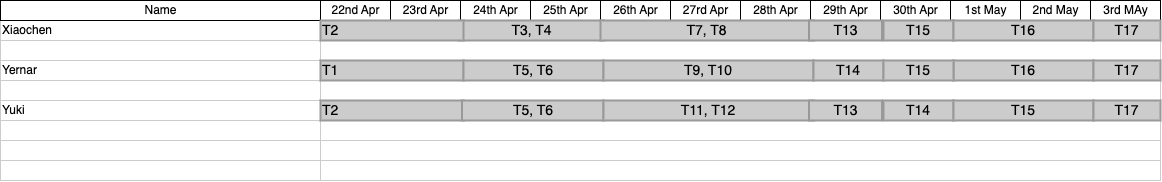

The diagram above was exported from draw.io. Its source (the exported page's mxGraphModel, read from the mxfile embedded in the PNG):
<mxGraphModel dx="954" dy="648" grid="1" gridSize="10" guides="1" tooltips="1" connect="0" arrows="1" fold="1" page="1" pageScale="1.5" pageWidth="1169" pageHeight="827" background="none" math="0" shadow="0">
  <root>
    <mxCell id="0" style=";html=1;" />
    <mxCell id="1" style=";html=1;" parent="0" />
    <mxCell id="75" value="Xiaochen" style="align=left;strokeColor=#CCCCCC;html=1;" parent="1" vertex="1">
      <mxGeometry x="297.0000000000003" y="149.99999999999977" width="319.9999999999997" height="20.000000000000014" as="geometry" />
    </mxCell>
    <mxCell id="80" value="" style="align=left;strokeColor=#CCCCCC;html=1;" parent="1" vertex="1">
      <mxGeometry x="297" y="170.00000000000023" width="320" height="20" as="geometry" />
    </mxCell>
    <mxCell id="85" value="Yernar" style="align=left;strokeColor=#CCCCCC;html=1;" parent="1" vertex="1">
      <mxGeometry x="296.9999999999999" y="190.00000000000023" width="320.0000000000001" height="20" as="geometry" />
    </mxCell>
    <mxCell id="90" value="" style="align=left;strokeColor=#CCCCCC;html=1;" parent="1" vertex="1">
      <mxGeometry x="296.9999999999999" y="210.00000000000045" width="320.0000000000001" height="20" as="geometry" />
    </mxCell>
    <mxCell id="95" value="Yuki" style="align=left;strokeColor=#CCCCCC;html=1;" parent="1" vertex="1">
      <mxGeometry x="297.0000000000006" y="230.00000000000068" width="319.9999999999994" height="20" as="geometry" />
    </mxCell>
    <mxCell id="100" value="" style="align=left;strokeColor=#CCCCCC;html=1;" parent="1" vertex="1">
      <mxGeometry x="297.0000000000006" y="250.00000000000057" width="319.9999999999994" height="20" as="geometry" />
    </mxCell>
    <mxCell id="2" value="Name" style="strokeWidth=1;fontStyle=0;html=1;" parent="1" vertex="1">
      <mxGeometry x="297" y="130" width="320" height="20" as="geometry" />
    </mxCell>
    <mxCell id="67c90442a009f359-289" value="" style="align=left;strokeColor=#CCCCCC;html=1;" parent="1" vertex="1">
      <mxGeometry x="297.0000000000006" y="270.00000000000057" width="319.9999999999994" height="20" as="geometry" />
    </mxCell>
    <mxCell id="67c90442a009f359-290" value="" style="align=left;strokeColor=#CCCCCC;html=1;" parent="1" vertex="1">
      <mxGeometry x="297.0000000000006" y="290.00000000000057" width="319.9999999999994" height="20" as="geometry" />
    </mxCell>
    <mxCell id="67c90442a009f359-291" value="" style="align=left;strokeColor=#CCCCCC;html=1;" parent="1" vertex="1">
      <mxGeometry x="617" y="150" width="840" height="20" as="geometry" />
    </mxCell>
    <mxCell id="4" value="22nd Apr" style="strokeWidth=1;fontStyle=0;html=1;" parent="1" vertex="1">
      <mxGeometry x="617" y="130" width="70" height="20" as="geometry" />
    </mxCell>
    <mxCell id="67c90442a009f359-278" value="23rd Apr" style="strokeWidth=1;fontStyle=0;html=1;" parent="1" vertex="1">
      <mxGeometry x="687" y="130" width="70" height="20" as="geometry" />
    </mxCell>
    <mxCell id="67c90442a009f359-279" value="24th Apr" style="strokeWidth=1;fontStyle=0;html=1;" parent="1" vertex="1">
      <mxGeometry x="757" y="130" width="70" height="20" as="geometry" />
    </mxCell>
    <mxCell id="67c90442a009f359-280" value="25th Apr" style="strokeWidth=1;fontStyle=0;html=1;" parent="1" vertex="1">
      <mxGeometry x="827" y="130" width="70" height="20" as="geometry" />
    </mxCell>
    <mxCell id="67c90442a009f359-281" value="26th Apr" style="strokeWidth=1;fontStyle=0;html=1;" parent="1" vertex="1">
      <mxGeometry x="897" y="130" width="70" height="20" as="geometry" />
    </mxCell>
    <mxCell id="67c90442a009f359-282" value="27rd Apr" style="strokeWidth=1;fontStyle=0;html=1;" parent="1" vertex="1">
      <mxGeometry x="967" y="130" width="70" height="20" as="geometry" />
    </mxCell>
    <mxCell id="67c90442a009f359-283" value="28th Apr" style="strokeWidth=1;fontStyle=0;html=1;" parent="1" vertex="1">
      <mxGeometry x="1037" y="130" width="70" height="20" as="geometry" />
    </mxCell>
    <mxCell id="67c90442a009f359-284" value="29th Apr" style="strokeWidth=1;fontStyle=0;html=1;" parent="1" vertex="1">
      <mxGeometry x="1107" y="130" width="70" height="20" as="geometry" />
    </mxCell>
    <mxCell id="67c90442a009f359-285" value="30th Apr" style="strokeWidth=1;fontStyle=0;html=1;" parent="1" vertex="1">
      <mxGeometry x="1177" y="130" width="70" height="20" as="geometry" />
    </mxCell>
    <mxCell id="67c90442a009f359-286" value="1st May" style="strokeWidth=1;fontStyle=0;html=1;" parent="1" vertex="1">
      <mxGeometry x="1247" y="130" width="70" height="20" as="geometry" />
    </mxCell>
    <mxCell id="67c90442a009f359-287" value="2nd May" style="strokeWidth=1;fontStyle=0;html=1;" parent="1" vertex="1">
      <mxGeometry x="1317" y="130" width="70" height="20" as="geometry" />
    </mxCell>
    <mxCell id="67c90442a009f359-288" value="3rd MAy" style="strokeWidth=1;fontStyle=0;html=1;" parent="1" vertex="1">
      <mxGeometry x="1387" y="130" width="70" height="20" as="geometry" />
    </mxCell>
    <mxCell id="67c90442a009f359-292" value="" style="align=left;strokeColor=#CCCCCC;html=1;" parent="1" vertex="1">
      <mxGeometry x="617" y="170" width="840" height="20" as="geometry" />
    </mxCell>
    <mxCell id="67c90442a009f359-293" value="" style="align=left;strokeColor=#CCCCCC;html=1;" parent="1" vertex="1">
      <mxGeometry x="617" y="190" width="840" height="20" as="geometry" />
    </mxCell>
    <mxCell id="67c90442a009f359-294" value="" style="align=left;strokeColor=#CCCCCC;html=1;" parent="1" vertex="1">
      <mxGeometry x="617" y="210" width="840" height="20" as="geometry" />
    </mxCell>
    <mxCell id="67c90442a009f359-295" value="" style="align=left;strokeColor=#CCCCCC;html=1;" parent="1" vertex="1">
      <mxGeometry x="617" y="230" width="840" height="20" as="geometry" />
    </mxCell>
    <mxCell id="67c90442a009f359-296" value="" style="align=left;strokeColor=#CCCCCC;html=1;" parent="1" vertex="1">
      <mxGeometry x="617" y="250" width="840" height="20" as="geometry" />
    </mxCell>
    <mxCell id="67c90442a009f359-297" value="" style="align=left;strokeColor=#CCCCCC;html=1;" parent="1" vertex="1">
      <mxGeometry x="617" y="270" width="840" height="20" as="geometry" />
    </mxCell>
    <mxCell id="67c90442a009f359-298" value="" style="align=left;strokeColor=#CCCCCC;html=1;" parent="1" vertex="1">
      <mxGeometry x="617" y="290" width="840" height="20" as="geometry" />
    </mxCell>
    <mxCell id="67c90442a009f359-299" value="T1" style="whiteSpace=wrap;html=1;strokeWidth=2;fillColor=#CCCCCC;gradientColor=none;fontSize=14;align=left;strokeColor=#999999;" parent="1" vertex="1">
      <mxGeometry x="617" y="190" width="143" height="20" as="geometry" />
    </mxCell>
    <mxCell id="67c90442a009f359-301" value="T2" style="whiteSpace=wrap;html=1;strokeWidth=2;fillColor=#CCCCCC;gradientColor=none;fontSize=14;align=left;strokeColor=#999999;" parent="1" vertex="1">
      <mxGeometry x="617" y="230" width="143" height="20" as="geometry" />
    </mxCell>
    <mxCell id="67c90442a009f359-302" value="T3, T4" style="whiteSpace=wrap;html=1;strokeWidth=2;fillColor=#CCCCCC;gradientColor=none;fontSize=14;align=center;strokeColor=#999999;" parent="1" vertex="1">
      <mxGeometry x="755.5" y="150" width="144.5" height="20" as="geometry" />
    </mxCell>
    <mxCell id="67c90442a009f359-303" value="T5, T6" style="whiteSpace=wrap;html=1;strokeWidth=2;fillColor=#CCCCCC;gradientColor=none;fontSize=14;align=center;strokeColor=#999999;" parent="1" vertex="1">
      <mxGeometry x="758.5" y="230" width="141.5" height="20" as="geometry" />
    </mxCell>
    <mxCell id="67c90442a009f359-304" value="T5, T6" style="whiteSpace=wrap;html=1;strokeWidth=2;fillColor=#CCCCCC;gradientColor=none;fontSize=14;align=center;strokeColor=#999999;" parent="1" vertex="1">
      <mxGeometry x="760" y="190" width="140" height="20" as="geometry" />
    </mxCell>
    <mxCell id="67c90442a009f359-305" value="T7, T8" style="whiteSpace=wrap;html=1;strokeWidth=2;fillColor=#CCCCCC;gradientColor=none;fontSize=14;align=center;strokeColor=#999999;" parent="1" vertex="1">
      <mxGeometry x="897" y="150" width="213" height="20" as="geometry" />
    </mxCell>
    <mxCell id="ZrgvT_DWG-UIm8U3BeGc-100" value="T2" style="whiteSpace=wrap;html=1;strokeWidth=2;fillColor=#CCCCCC;gradientColor=none;fontSize=14;align=left;strokeColor=#999999;" parent="1" vertex="1">
      <mxGeometry x="617" y="150" width="143" height="20" as="geometry" />
    </mxCell>
    <mxCell id="CKi8UnS-hT_CtQcDexOA-101" value="T9, T10" style="whiteSpace=wrap;html=1;strokeWidth=2;fillColor=#CCCCCC;gradientColor=none;fontSize=14;align=center;strokeColor=#999999;" parent="1" vertex="1">
      <mxGeometry x="900" y="190" width="210" height="20" as="geometry" />
    </mxCell>
    <mxCell id="ZrgvT_DWG-UIm8U3BeGc-101" value="T11, T12" style="whiteSpace=wrap;html=1;strokeWidth=2;fillColor=#CCCCCC;gradientColor=none;fontSize=14;align=center;strokeColor=#999999;" parent="1" vertex="1">
      <mxGeometry x="900" y="230" width="210" height="20" as="geometry" />
    </mxCell>
    <mxCell id="ZrgvT_DWG-UIm8U3BeGc-102" value="T13" style="whiteSpace=wrap;html=1;strokeWidth=2;fillColor=#CCCCCC;gradientColor=none;fontSize=14;align=center;strokeColor=#999999;" parent="1" vertex="1">
      <mxGeometry x="1105.5" y="150" width="73" height="20" as="geometry" />
    </mxCell>
    <mxCell id="CKi8UnS-hT_CtQcDexOA-104" value="T14" style="whiteSpace=wrap;html=1;strokeWidth=2;fillColor=#CCCCCC;gradientColor=none;fontSize=14;align=center;strokeColor=#999999;" parent="1" vertex="1">
      <mxGeometry x="1110" y="190" width="70" height="20" as="geometry" />
    </mxCell>
    <mxCell id="CKi8UnS-hT_CtQcDexOA-105" value="T13" style="whiteSpace=wrap;html=1;strokeWidth=2;fillColor=#CCCCCC;gradientColor=none;fontSize=14;align=center;strokeColor=#999999;" parent="1" vertex="1">
      <mxGeometry x="1105.5" y="230" width="73" height="20" as="geometry" />
    </mxCell>
    <mxCell id="CKi8UnS-hT_CtQcDexOA-106" value="T14" style="whiteSpace=wrap;html=1;strokeWidth=2;fillColor=#CCCCCC;gradientColor=none;fontSize=14;align=center;strokeColor=#999999;" parent="1" vertex="1">
      <mxGeometry x="1180" y="230" width="70" height="20" as="geometry" />
    </mxCell>
    <mxCell id="CKi8UnS-hT_CtQcDexOA-107" value="T15" style="whiteSpace=wrap;html=1;strokeWidth=2;fillColor=#CCCCCC;gradientColor=none;fontSize=14;align=center;strokeColor=#999999;" parent="1" vertex="1">
      <mxGeometry x="1180" y="150" width="70" height="20" as="geometry" />
    </mxCell>
    <mxCell id="CKi8UnS-hT_CtQcDexOA-108" value="T15" style="whiteSpace=wrap;html=1;strokeWidth=2;fillColor=#CCCCCC;gradientColor=none;fontSize=14;align=center;strokeColor=#999999;" parent="1" vertex="1">
      <mxGeometry x="1250" y="230" width="140" height="20" as="geometry" />
    </mxCell>
    <mxCell id="CKi8UnS-hT_CtQcDexOA-109" value="T16" style="whiteSpace=wrap;html=1;strokeWidth=2;fillColor=#CCCCCC;gradientColor=none;fontSize=14;align=center;strokeColor=#999999;" parent="1" vertex="1">
      <mxGeometry x="1250" y="190" width="140" height="20" as="geometry" />
    </mxCell>
    <mxCell id="CKi8UnS-hT_CtQcDexOA-110" value="T16" style="whiteSpace=wrap;html=1;strokeWidth=2;fillColor=#CCCCCC;gradientColor=none;fontSize=14;align=center;strokeColor=#999999;" parent="1" vertex="1">
      <mxGeometry x="1250" y="150" width="140" height="20" as="geometry" />
    </mxCell>
    <mxCell id="CKi8UnS-hT_CtQcDexOA-111" value="T17" style="whiteSpace=wrap;html=1;strokeWidth=2;fillColor=#CCCCCC;gradientColor=none;fontSize=14;align=center;strokeColor=#999999;" parent="1" vertex="1">
      <mxGeometry x="1390" y="150" width="67" height="20" as="geometry" />
    </mxCell>
    <mxCell id="CKi8UnS-hT_CtQcDexOA-113" value="T17" style="whiteSpace=wrap;html=1;strokeWidth=2;fillColor=#CCCCCC;gradientColor=none;fontSize=14;align=center;strokeColor=#999999;" parent="1" vertex="1">
      <mxGeometry x="1390" y="230" width="67" height="20" as="geometry" />
    </mxCell>
    <mxCell id="CKi8UnS-hT_CtQcDexOA-114" value="T17" style="whiteSpace=wrap;html=1;strokeWidth=2;fillColor=#CCCCCC;gradientColor=none;fontSize=14;align=center;strokeColor=#999999;" parent="1" vertex="1">
      <mxGeometry x="1390" y="190" width="67" height="20" as="geometry" />
    </mxCell>
    <mxCell id="Up08uwV8LpzS-MOGXL0F-103" value="T15" style="whiteSpace=wrap;html=1;strokeWidth=2;fillColor=#CCCCCC;gradientColor=none;fontSize=14;align=center;strokeColor=#999999;" vertex="1" parent="1">
      <mxGeometry x="1180" y="190" width="70" height="20" as="geometry" />
    </mxCell>
  </root>
</mxGraphModel>